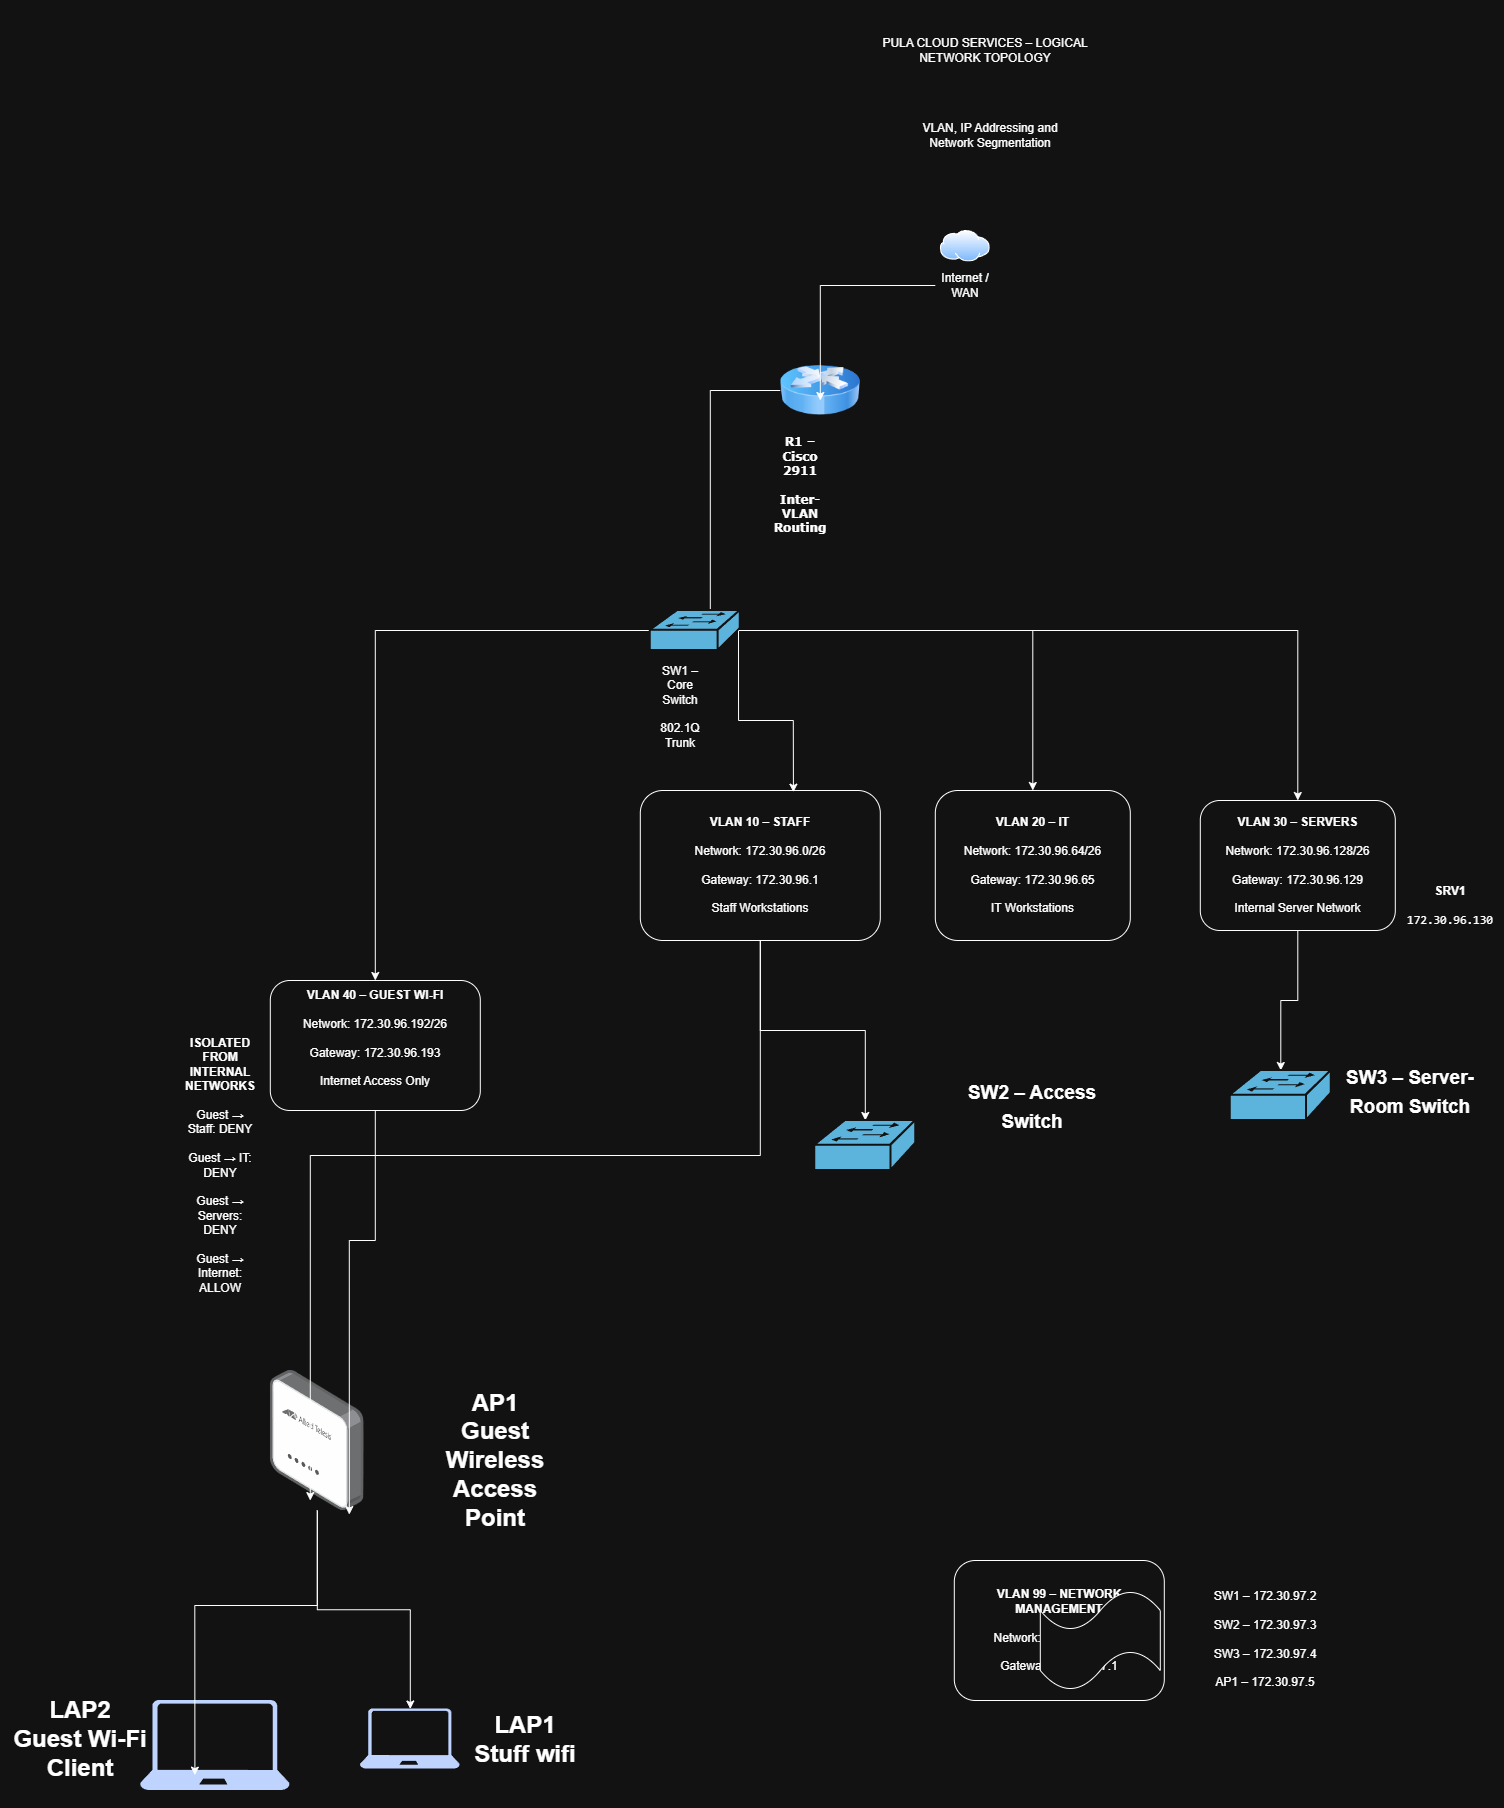

The diagram above was exported from draw.io. Its source (the exported page's mxGraphModel, read from the mxfile embedded in the PNG):
<mxGraphModel dx="2977" dy="1078" grid="1" gridSize="10" guides="1" tooltips="1" connect="1" arrows="1" fold="1" page="1" pageScale="1" pageWidth="827" pageHeight="1169" math="0" shadow="0">
  <root>
    <mxCell id="0" />
    <mxCell id="1" parent="0" />
    <mxCell id="2gfWUrm3SveDiwupWEsQ-1" parent="1" style="text;html=1;whiteSpace=wrap;strokeColor=none;fillColor=none;align=center;verticalAlign=middle;rounded=0;" value="PULA CLOUD SERVICES – LOGICAL NETWORK TOPOLOGY" vertex="1">
      <mxGeometry height="80" width="210" x="340" y="10" as="geometry" />
    </mxCell>
    <mxCell id="2gfWUrm3SveDiwupWEsQ-2" parent="1" style="text;html=1;whiteSpace=wrap;strokeColor=none;fillColor=none;align=center;verticalAlign=middle;rounded=0;" value="VLAN, IP Addressing and Network Segmentation" vertex="1">
      <mxGeometry height="30" width="180" x="360" y="120" as="geometry" />
    </mxCell>
    <mxCell id="2gfWUrm3SveDiwupWEsQ-3" parent="1" style="image;aspect=fixed;perimeter=ellipsePerimeter;html=1;align=center;shadow=0;dashed=0;spacingTop=3;image=img/lib/active_directory/internet_cloud.svg;" value="" vertex="1">
      <mxGeometry height="31.5" width="50" x="400" y="230" as="geometry" />
    </mxCell>
    <mxCell id="2gfWUrm3SveDiwupWEsQ-4" parent="1" style="text;html=1;whiteSpace=wrap;strokeColor=none;fillColor=none;align=center;verticalAlign=middle;rounded=0;" value="Internet / WAN" vertex="1">
      <mxGeometry height="30" width="60" x="395" y="270" as="geometry" />
    </mxCell>
    <mxCell id="2gfWUrm3SveDiwupWEsQ-14" edge="1" parent="1" source="2gfWUrm3SveDiwupWEsQ-5" style="edgeStyle=orthogonalEdgeStyle;rounded=0;orthogonalLoop=1;jettySize=auto;html=1;">
      <mxGeometry relative="1" as="geometry">
        <mxPoint x="170" y="640" as="targetPoint" />
      </mxGeometry>
    </mxCell>
    <mxCell id="2gfWUrm3SveDiwupWEsQ-5" parent="1" style="image;html=1;image=img/lib/clip_art/networking/Router_Icon_128x128.png" value="" vertex="1">
      <mxGeometry height="80" width="80" x="240" y="350" as="geometry" />
    </mxCell>
    <mxCell id="2gfWUrm3SveDiwupWEsQ-6" parent="1" style="text;html=1;whiteSpace=wrap;strokeColor=none;fillColor=none;align=center;verticalAlign=middle;rounded=0;fontSize=12;fontFamily=Verdana;" value="&lt;strong&gt;R1 – Cisco 2911&lt;/strong&gt;&lt;br&gt;&lt;br&gt;&lt;strong&gt;Inter-VLAN Routing&lt;/strong&gt;" vertex="1">
      <mxGeometry height="30" width="60" x="230" y="470" as="geometry" />
    </mxCell>
    <mxCell id="2gfWUrm3SveDiwupWEsQ-9" edge="1" parent="1" source="2gfWUrm3SveDiwupWEsQ-4" style="edgeStyle=orthogonalEdgeStyle;rounded=0;orthogonalLoop=1;jettySize=auto;html=1;entryX=0.5;entryY=0.625;entryDx=0;entryDy=0;entryPerimeter=0;" target="2gfWUrm3SveDiwupWEsQ-5">
      <mxGeometry relative="1" as="geometry" />
    </mxCell>
    <mxCell id="2gfWUrm3SveDiwupWEsQ-18" edge="1" parent="1" source="2gfWUrm3SveDiwupWEsQ-10" style="edgeStyle=orthogonalEdgeStyle;rounded=0;orthogonalLoop=1;jettySize=auto;html=1;" target="2gfWUrm3SveDiwupWEsQ-17">
      <mxGeometry relative="1" as="geometry" />
    </mxCell>
    <mxCell id="2gfWUrm3SveDiwupWEsQ-20" edge="1" parent="1" source="2gfWUrm3SveDiwupWEsQ-10" style="edgeStyle=orthogonalEdgeStyle;rounded=0;orthogonalLoop=1;jettySize=auto;html=1;exitX=0.98;exitY=0.5;exitDx=0;exitDy=0;exitPerimeter=0;" target="2gfWUrm3SveDiwupWEsQ-19">
      <mxGeometry relative="1" as="geometry" />
    </mxCell>
    <mxCell id="2gfWUrm3SveDiwupWEsQ-23" edge="1" parent="1" source="2gfWUrm3SveDiwupWEsQ-10" style="edgeStyle=orthogonalEdgeStyle;rounded=0;orthogonalLoop=1;jettySize=auto;html=1;exitX=0;exitY=0.5;exitDx=0;exitDy=0;exitPerimeter=0;" target="2gfWUrm3SveDiwupWEsQ-22">
      <mxGeometry relative="1" as="geometry" />
    </mxCell>
    <mxCell id="2gfWUrm3SveDiwupWEsQ-10" parent="1" style="strokeColor=#ffffff;sketch=0;html=1;pointerEvents=1;dashed=0;fillColor=#036897;strokeWidth=2;verticalLabelPosition=bottom;verticalAlign=top;align=center;outlineConnect=0;shape=mxgraph.cisco.switches.workgroup_switch;" value="" vertex="1">
      <mxGeometry height="40" width="90" x="110" y="610" as="geometry" />
    </mxCell>
    <mxCell id="2gfWUrm3SveDiwupWEsQ-12" parent="1" style="text;html=1;whiteSpace=wrap;strokeColor=none;fillColor=none;align=center;verticalAlign=middle;rounded=0;" value="SW1 – Core Switch" vertex="1">
      <mxGeometry height="30" width="60" x="110" y="670" as="geometry" />
    </mxCell>
    <mxCell id="2gfWUrm3SveDiwupWEsQ-13" parent="1" style="text;html=1;whiteSpace=wrap;strokeColor=none;fillColor=none;align=center;verticalAlign=middle;rounded=0;" value="802.1Q Trunk" vertex="1">
      <mxGeometry height="30" width="60" x="110" y="720" as="geometry" />
    </mxCell>
    <mxCell id="2gfWUrm3SveDiwupWEsQ-49" edge="1" parent="1" source="2gfWUrm3SveDiwupWEsQ-15" style="edgeStyle=orthogonalEdgeStyle;rounded=0;orthogonalLoop=1;jettySize=auto;html=1;" target="2gfWUrm3SveDiwupWEsQ-42">
      <mxGeometry relative="1" as="geometry" />
    </mxCell>
    <mxCell id="2gfWUrm3SveDiwupWEsQ-15" parent="1" style="rounded=1;whiteSpace=wrap;html=1;" value="&lt;strong&gt;VLAN 10 – STAFF&lt;/strong&gt;&lt;br&gt;&lt;br/&gt;Network: 172.30.96.0/26&lt;br&gt;&lt;br/&gt;Gateway: 172.30.96.1&lt;br&gt;&lt;br/&gt;Staff Workstations" vertex="1">
      <mxGeometry height="150" width="240" x="100" y="790" as="geometry" />
    </mxCell>
    <mxCell id="2gfWUrm3SveDiwupWEsQ-16" edge="1" parent="1" source="2gfWUrm3SveDiwupWEsQ-10" style="edgeStyle=orthogonalEdgeStyle;rounded=0;orthogonalLoop=1;jettySize=auto;html=1;exitX=0.98;exitY=0.5;exitDx=0;exitDy=0;exitPerimeter=0;entryX=0.638;entryY=0.011;entryDx=0;entryDy=0;entryPerimeter=0;" target="2gfWUrm3SveDiwupWEsQ-15">
      <mxGeometry relative="1" as="geometry" />
    </mxCell>
    <mxCell id="2gfWUrm3SveDiwupWEsQ-17" parent="1" style="rounded=1;whiteSpace=wrap;html=1;" value="&lt;strong&gt;VLAN 20 – IT&lt;/strong&gt;&lt;br&gt;&lt;br/&gt;Network: 172.30.96.64/26&lt;br&gt;&lt;br/&gt;Gateway: 172.30.96.65&lt;br&gt;&lt;br/&gt;IT Workstations" vertex="1">
      <mxGeometry height="150" width="195" x="395" y="790" as="geometry" />
    </mxCell>
    <mxCell id="2gfWUrm3SveDiwupWEsQ-48" edge="1" parent="1" source="2gfWUrm3SveDiwupWEsQ-19" style="edgeStyle=orthogonalEdgeStyle;rounded=0;orthogonalLoop=1;jettySize=auto;html=1;" target="2gfWUrm3SveDiwupWEsQ-43">
      <mxGeometry relative="1" as="geometry" />
    </mxCell>
    <mxCell id="2gfWUrm3SveDiwupWEsQ-19" parent="1" style="rounded=1;whiteSpace=wrap;html=1;" value="&lt;strong&gt;VLAN 30 – SERVERS&lt;/strong&gt;&lt;br&gt;&lt;br/&gt;Network: 172.30.96.128/26&lt;br&gt;&lt;br/&gt;Gateway: 172.30.96.129&lt;br&gt;&lt;br/&gt;Internal Server Network" vertex="1">
      <mxGeometry height="130" width="195" x="660" y="800" as="geometry" />
    </mxCell>
    <mxCell id="2gfWUrm3SveDiwupWEsQ-21" parent="1" style="text;html=1;whiteSpace=wrap;strokeColor=none;fillColor=none;align=center;verticalAlign=middle;rounded=0;" value="&lt;strong&gt;SRV1&lt;/strong&gt;&lt;br&gt;&lt;br/&gt;&lt;code&gt;172.30.96.130&lt;/code&gt;" vertex="1">
      <mxGeometry height="30" width="60" x="880" y="890" as="geometry" />
    </mxCell>
    <mxCell id="2gfWUrm3SveDiwupWEsQ-22" parent="1" style="rounded=1;whiteSpace=wrap;html=1;" value="&#10;&lt;strong&gt;VLAN 40 – GUEST WI-FI&lt;/strong&gt;&lt;br&gt;&#10;Network: 172.30.96.192/26&lt;br&gt;&#10;Gateway: 172.30.96.193&lt;br&gt;&#10;Internet Access Only&#10;&#10;" vertex="1">
      <mxGeometry height="130" width="210" x="-270" y="980" as="geometry" />
    </mxCell>
    <mxCell id="2gfWUrm3SveDiwupWEsQ-24" parent="1" style="text;html=1;whiteSpace=wrap;strokeColor=none;fillColor=none;align=center;verticalAlign=middle;rounded=0;" value="&lt;strong&gt;ISOLATED FROM INTERNAL NETWORKS&lt;/strong&gt;&lt;br&gt;&lt;br/&gt;Guest → Staff: DENY&lt;br&gt;&lt;br/&gt;Guest → IT: DENY&lt;br&gt;&lt;br/&gt;Guest → Servers: DENY&lt;br&gt;&lt;br/&gt;Guest → Internet: ALLOW" vertex="1">
      <mxGeometry height="30" width="60" x="-350" y="1150" as="geometry" />
    </mxCell>
    <mxCell id="2gfWUrm3SveDiwupWEsQ-40" edge="1" parent="1" source="2gfWUrm3SveDiwupWEsQ-26" style="edgeStyle=orthogonalEdgeStyle;rounded=0;orthogonalLoop=1;jettySize=auto;html=1;" target="2gfWUrm3SveDiwupWEsQ-34">
      <mxGeometry relative="1" as="geometry" />
    </mxCell>
    <mxCell id="2gfWUrm3SveDiwupWEsQ-26" parent="1" style="image;points=[];aspect=fixed;html=1;align=center;shadow=0;dashed=0;image=img/lib/allied_telesis/wireless/Access_Point_Indoor.svg;" value="" vertex="1">
      <mxGeometry height="140" width="93.85" x="-270" y="1370" as="geometry" />
    </mxCell>
    <mxCell id="2gfWUrm3SveDiwupWEsQ-27" parent="1" style="text;html=1;whiteSpace=wrap;strokeColor=none;fillColor=none;align=center;verticalAlign=middle;rounded=0;" value="&lt;h1&gt;AP1&lt;br&gt;Guest Wireless Access Point&lt;/h1&gt;" vertex="1">
      <mxGeometry height="160" width="150" x="-120" y="1380" as="geometry" />
    </mxCell>
    <mxCell id="2gfWUrm3SveDiwupWEsQ-28" parent="1" style="sketch=0;aspect=fixed;pointerEvents=1;shadow=0;dashed=0;html=1;strokeColor=none;labelPosition=center;verticalLabelPosition=bottom;verticalAlign=top;align=center;fillColor=#00188D;shape=mxgraph.azure.laptop" value="" vertex="1">
      <mxGeometry height="90" width="150" x="-400" y="1700" as="geometry" />
    </mxCell>
    <mxCell id="2gfWUrm3SveDiwupWEsQ-29" parent="1" style="text;html=1;whiteSpace=wrap;strokeColor=none;fillColor=none;align=center;verticalAlign=middle;rounded=0;" value="&lt;h1&gt;LAP2&lt;br&gt;Guest Wi-Fi Client&lt;/h1&gt;" vertex="1">
      <mxGeometry height="30" width="140" x="-530" y="1723.5" as="geometry" />
    </mxCell>
    <mxCell id="2gfWUrm3SveDiwupWEsQ-30" edge="1" parent="1" source="2gfWUrm3SveDiwupWEsQ-26" style="edgeStyle=orthogonalEdgeStyle;rounded=0;orthogonalLoop=1;jettySize=auto;html=1;entryX=0.364;entryY=0.829;entryDx=0;entryDy=0;entryPerimeter=0;" target="2gfWUrm3SveDiwupWEsQ-28">
      <mxGeometry relative="1" as="geometry" />
    </mxCell>
    <mxCell id="2gfWUrm3SveDiwupWEsQ-31" edge="1" parent="1" source="2gfWUrm3SveDiwupWEsQ-22" style="edgeStyle=orthogonalEdgeStyle;rounded=0;orthogonalLoop=1;jettySize=auto;html=1;entryX=0.842;entryY=1.029;entryDx=0;entryDy=0;entryPerimeter=0;" target="2gfWUrm3SveDiwupWEsQ-26">
      <mxGeometry relative="1" as="geometry" />
    </mxCell>
    <mxCell id="2gfWUrm3SveDiwupWEsQ-32" edge="1" parent="1" source="2gfWUrm3SveDiwupWEsQ-15" style="edgeStyle=orthogonalEdgeStyle;rounded=0;orthogonalLoop=1;jettySize=auto;html=1;exitX=0.5;exitY=1;exitDx=0;exitDy=0;entryX=0.426;entryY=0.929;entryDx=0;entryDy=0;entryPerimeter=0;" target="2gfWUrm3SveDiwupWEsQ-26">
      <mxGeometry relative="1" as="geometry" />
    </mxCell>
    <mxCell id="2gfWUrm3SveDiwupWEsQ-33" parent="1" style="rounded=1;whiteSpace=wrap;html=1;" value="&lt;strong&gt;VLAN 99 – NETWORK MANAGEMENT&lt;/strong&gt;&lt;br&gt;&lt;br/&gt;Network: 172.30.97.0/28&lt;br&gt;&lt;br/&gt;Gateway: 172.30.97.1" vertex="1">
      <mxGeometry height="140" width="210" x="414" y="1560" as="geometry" />
    </mxCell>
    <mxCell id="2gfWUrm3SveDiwupWEsQ-34" parent="1" style="sketch=0;aspect=fixed;pointerEvents=1;shadow=0;dashed=0;html=1;strokeColor=none;labelPosition=center;verticalLabelPosition=bottom;verticalAlign=top;align=center;fillColor=#00188D;shape=mxgraph.azure.laptop" value="" vertex="1">
      <mxGeometry height="60" width="100" x="-180" y="1708.5" as="geometry" />
    </mxCell>
    <mxCell id="2gfWUrm3SveDiwupWEsQ-35" parent="1" style="text;html=1;whiteSpace=wrap;strokeColor=none;fillColor=none;align=center;verticalAlign=middle;rounded=0;" value="&lt;h1&gt;LAP1&lt;br&gt;Stuff wifi&lt;/h1&gt;" vertex="1">
      <mxGeometry height="60" width="110" x="-70" y="1708.5" as="geometry" />
    </mxCell>
    <mxCell id="2gfWUrm3SveDiwupWEsQ-41" parent="1" style="text;html=1;whiteSpace=wrap;strokeColor=none;fillColor=none;align=center;verticalAlign=middle;rounded=0;" value="SW1 – 172.30.97.2&lt;br&gt;&lt;br/&gt;SW2 – 172.30.97.3&lt;br&gt;&lt;br/&gt;SW3 – 172.30.97.4&lt;br&gt;&lt;br/&gt;AP1 – 172.30.97.5" vertex="1">
      <mxGeometry height="140" width="250" x="600" y="1568.5" as="geometry" />
    </mxCell>
    <mxCell id="2gfWUrm3SveDiwupWEsQ-42" parent="1" style="strokeColor=#ffffff;sketch=0;html=1;pointerEvents=1;dashed=0;fillColor=#036897;strokeWidth=2;verticalLabelPosition=bottom;verticalAlign=top;align=center;outlineConnect=0;shape=mxgraph.cisco.switches.workgroup_switch;" value="" vertex="1">
      <mxGeometry height="50" width="101" x="274.5" y="1120" as="geometry" />
    </mxCell>
    <mxCell id="2gfWUrm3SveDiwupWEsQ-43" parent="1" style="strokeColor=#ffffff;sketch=0;html=1;pointerEvents=1;dashed=0;fillColor=#036897;strokeWidth=2;verticalLabelPosition=bottom;verticalAlign=top;align=center;outlineConnect=0;shape=mxgraph.cisco.switches.workgroup_switch;" value="" vertex="1">
      <mxGeometry height="50" width="101" x="690" y="1070" as="geometry" />
    </mxCell>
    <mxCell id="2gfWUrm3SveDiwupWEsQ-45" parent="1" style="text;html=1;whiteSpace=wrap;strokeColor=none;fillColor=none;align=center;verticalAlign=middle;rounded=0;" value="&lt;h1&gt;&lt;font style=&quot;font-size: 19px;&quot;&gt;SW3 – Server-Room Switch&lt;/font&gt;&lt;/h1&gt;" vertex="1">
      <mxGeometry height="80" width="140" x="800" y="1050" as="geometry" />
    </mxCell>
    <mxCell id="2gfWUrm3SveDiwupWEsQ-47" parent="1" style="text;html=1;whiteSpace=wrap;strokeColor=none;fillColor=none;align=center;verticalAlign=middle;rounded=0;" value="&lt;h1&gt;&lt;font style=&quot;font-size: 19px;&quot;&gt;SW2 – Access Switch&lt;/font&gt;&lt;/h1&gt;" vertex="1">
      <mxGeometry height="60" width="140" x="422.5" y="1075" as="geometry" />
    </mxCell>
    <mxCell id="2gfWUrm3SveDiwupWEsQ-50" parent="1" style="shape=tape;whiteSpace=wrap;html=1;" value="" vertex="1">
      <mxGeometry height="100" width="120" x="500" y="1590" as="geometry" />
    </mxCell>
  </root>
</mxGraphModel>